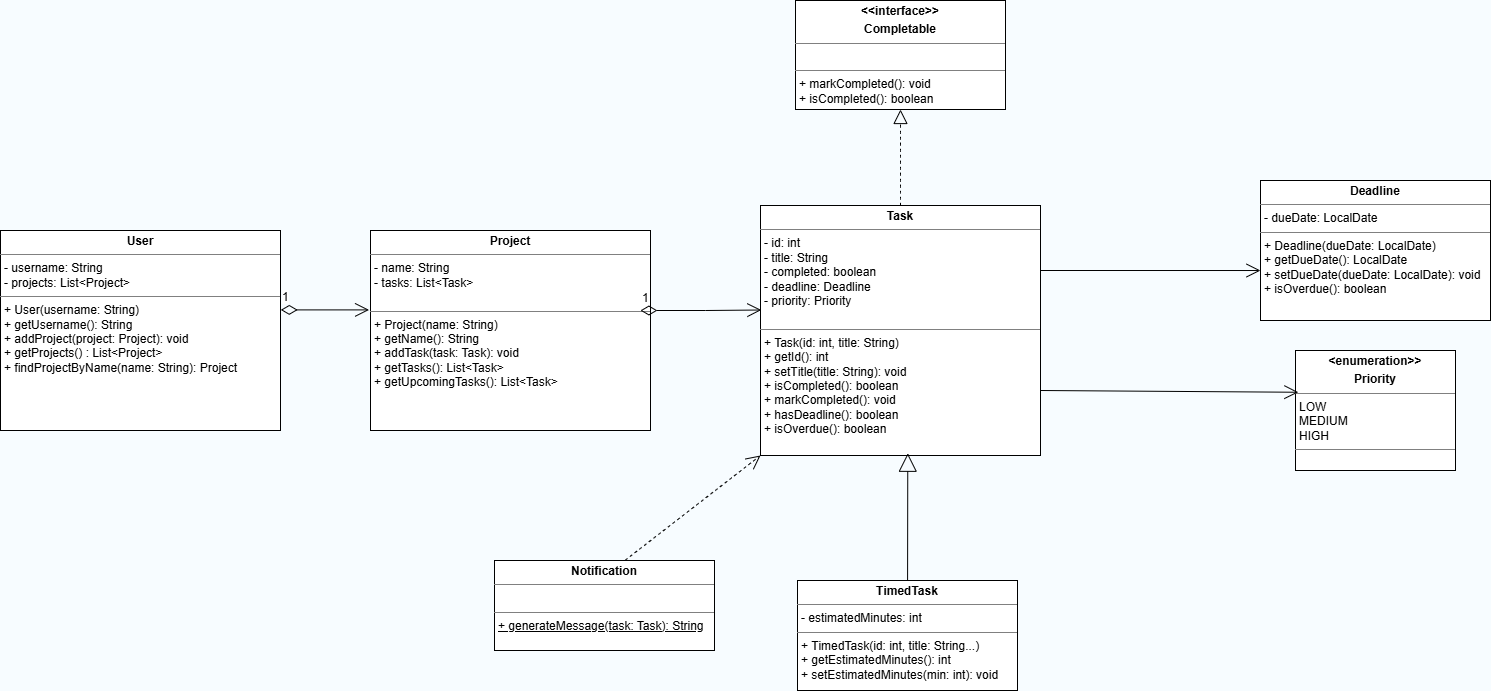

The diagram above was exported from draw.io. Its source (the exported page's mxGraphModel, read from the mxfile embedded in the PNG):
<mxGraphModel dx="1861" dy="564" grid="1" gridSize="10" guides="1" tooltips="1" connect="1" arrows="1" fold="1" page="1" pageScale="1" pageWidth="827" pageHeight="1169" background="light-dark(#F7FCFF,#121212)" math="0" shadow="0">
  <root>
    <mxCell id="0" />
    <mxCell id="1" parent="0" />
    <mxCell id="TKX95eSAiSueyvX856QU-19" parent="1" style="verticalAlign=top;align=left;overflow=fill;html=1;whiteSpace=wrap;" value="&lt;p style=&quot;margin:0px;margin-top:4px;text-align:center;&quot;&gt;&lt;b&gt;User&lt;/b&gt;&lt;/p&gt;&lt;hr size=&quot;1&quot; style=&quot;border-style:solid;&quot;&gt;&lt;p style=&quot;margin:0px;margin-left:4px;&quot;&gt;- username: String&lt;/p&gt;&lt;p style=&quot;margin:0px;margin-left:4px;&quot;&gt;- projects: List&amp;lt;Project&amp;gt;&lt;/p&gt;&lt;hr size=&quot;1&quot; style=&quot;border-style:solid;&quot;&gt;&lt;p style=&quot;margin:0px;margin-left:4px;&quot;&gt;+ User(username: String)&lt;/p&gt;&lt;p style=&quot;margin:0px;margin-left:4px;&quot;&gt;+ getUsername(): String&lt;/p&gt;&lt;p style=&quot;margin:0px;margin-left:4px;&quot;&gt;+ addProject(project: Project): void&lt;/p&gt;&lt;p style=&quot;margin:0px;margin-left:4px;&quot;&gt;+ getProjects() : List&amp;lt;Project&amp;gt;&lt;/p&gt;&lt;p style=&quot;margin:0px;margin-left:4px;&quot;&gt;+ findProjectByName(name: String): Project&lt;/p&gt;" vertex="1">
      <mxGeometry height="200" width="280" x="-190" y="360" as="geometry" />
    </mxCell>
    <mxCell id="TKX95eSAiSueyvX856QU-29" parent="1" style="verticalAlign=top;align=left;overflow=fill;html=1;whiteSpace=wrap;" value="&lt;p style=&quot;margin:0px;margin-top:4px;text-align:center;&quot;&gt;&lt;b&gt;Project&lt;/b&gt;&lt;/p&gt;&lt;hr size=&quot;1&quot; style=&quot;border-style:solid;&quot;&gt;&lt;p style=&quot;margin:0px;margin-left:4px;&quot;&gt;- name: String&amp;nbsp;&amp;nbsp;&lt;/p&gt;&lt;p style=&quot;margin:0px;margin-left:4px;&quot;&gt;- tasks: List&amp;lt;Task&amp;gt;&lt;/p&gt;&lt;p style=&quot;margin:0px;margin-left:4px;&quot;&gt;&lt;br&gt;&lt;/p&gt;&lt;hr size=&quot;1&quot; style=&quot;border-style:solid;&quot;&gt;&lt;p style=&quot;margin:0px;margin-left:4px;&quot;&gt;&lt;span style=&quot;background-color: transparent; color: light-dark(rgb(0, 0, 0), rgb(255, 255, 255));&quot;&gt;+ Project(name: String)&lt;/span&gt;&lt;/p&gt;&lt;p style=&quot;margin:0px;margin-left:4px;&quot;&gt;+ getName(): String&lt;/p&gt;&lt;p style=&quot;margin:0px;margin-left:4px;&quot;&gt;+ addTask(task: Task): void&lt;/p&gt;&lt;p style=&quot;margin:0px;margin-left:4px;&quot;&gt;+ getTasks(): List&amp;lt;Task&amp;gt;&lt;/p&gt;&lt;p style=&quot;margin:0px;margin-left:4px;&quot;&gt;+ getUpcomingTasks(): List&amp;lt;Task&amp;gt;&lt;/p&gt;" vertex="1">
      <mxGeometry height="200" width="280" x="180" y="360" as="geometry" />
    </mxCell>
    <mxCell id="TKX95eSAiSueyvX856QU-30" parent="1" style="verticalAlign=top;align=left;overflow=fill;html=1;whiteSpace=wrap;" value="&lt;p style=&quot;margin:0px;margin-top:4px;text-align:center;&quot;&gt;&lt;b&gt;Task&lt;/b&gt;&lt;/p&gt;&lt;hr size=&quot;1&quot; style=&quot;border-style:solid;&quot;&gt;&lt;p style=&quot;margin:0px;margin-left:4px;&quot;&gt;&lt;span style=&quot;background-color: transparent; color: light-dark(rgb(0, 0, 0), rgb(255, 255, 255));&quot;&gt;- id: int&lt;/span&gt;&lt;/p&gt;&lt;p style=&quot;margin:0px;margin-left:4px;&quot;&gt;- title: String&lt;/p&gt;&lt;p style=&quot;margin:0px;margin-left:4px;&quot;&gt;- completed: boolean&lt;/p&gt;&lt;p style=&quot;margin:0px;margin-left:4px;&quot;&gt;- deadline: Deadline&lt;/p&gt;&lt;p style=&quot;margin:0px;margin-left:4px;&quot;&gt;- priority: Priority&lt;/p&gt;&lt;p style=&quot;margin:0px;margin-left:4px;&quot;&gt;&lt;br&gt;&lt;/p&gt;&lt;hr size=&quot;1&quot; style=&quot;border-style:solid;&quot;&gt;&lt;p style=&quot;margin:0px;margin-left:4px;&quot;&gt;&lt;span style=&quot;background-color: transparent; color: light-dark(rgb(0, 0, 0), rgb(255, 255, 255));&quot;&gt;+ Task(id: int, title: String)&lt;/span&gt;&lt;/p&gt;&lt;p style=&quot;margin:0px;margin-left:4px;&quot;&gt;+ getId(): int&lt;/p&gt;&lt;p style=&quot;margin:0px;margin-left:4px;&quot;&gt;+ setTitle(title: String): void&lt;/p&gt;&lt;p style=&quot;margin:0px;margin-left:4px;&quot;&gt;+ isCompleted(): boolean&lt;/p&gt;&lt;p style=&quot;margin:0px;margin-left:4px;&quot;&gt;+ markCompleted(): void&lt;/p&gt;&lt;p style=&quot;margin:0px;margin-left:4px;&quot;&gt;+ hasDeadline(): boolean&lt;/p&gt;&lt;p style=&quot;margin:0px;margin-left:4px;&quot;&gt;+ isOverdue(): boolean&lt;/p&gt;" vertex="1">
      <mxGeometry height="250" width="280" x="570" y="335" as="geometry" />
    </mxCell>
    <mxCell id="TKX95eSAiSueyvX856QU-32" edge="1" parent="1" source="TKX95eSAiSueyvX856QU-30" style="edgeStyle=none;curved=1;rounded=0;orthogonalLoop=1;jettySize=auto;html=1;exitX=0.5;exitY=1;exitDx=0;exitDy=0;fontSize=12;startSize=8;endSize=8;" target="TKX95eSAiSueyvX856QU-30">
      <mxGeometry relative="1" as="geometry" />
    </mxCell>
    <mxCell id="TKX95eSAiSueyvX856QU-37" edge="1" parent="1" source="TKX95eSAiSueyvX856QU-19" style="endArrow=open;html=1;endSize=12;startArrow=diamondThin;startSize=14;startFill=0;edgeStyle=orthogonalEdgeStyle;align=left;verticalAlign=bottom;rounded=0;fontSize=12;curved=1;entryX=-0.005;entryY=0.397;entryDx=0;entryDy=0;entryPerimeter=0;exitX=1.001;exitY=0.397;exitDx=0;exitDy=0;exitPerimeter=0;" target="TKX95eSAiSueyvX856QU-29" value="1">
      <mxGeometry relative="1" x="-1" y="3" as="geometry">
        <mxPoint x="110" y="440" as="sourcePoint" />
        <mxPoint x="180" y="440" as="targetPoint" />
      </mxGeometry>
    </mxCell>
    <mxCell id="TKX95eSAiSueyvX856QU-38" edge="1" parent="1" source="TKX95eSAiSueyvX856QU-29" style="endArrow=open;html=1;endSize=12;startArrow=diamondThin;startSize=14;startFill=0;edgeStyle=orthogonalEdgeStyle;align=left;verticalAlign=bottom;rounded=0;fontSize=12;curved=1;entryX=0.003;entryY=0.418;entryDx=0;entryDy=0;entryPerimeter=0;exitX=0.964;exitY=0.4;exitDx=0;exitDy=0;exitPerimeter=0;" target="TKX95eSAiSueyvX856QU-30" value="1">
      <mxGeometry relative="1" x="-1" y="3" as="geometry">
        <mxPoint x="480" y="440" as="sourcePoint" />
        <mxPoint x="555" y="440" as="targetPoint" />
      </mxGeometry>
    </mxCell>
    <mxCell id="TKX95eSAiSueyvX856QU-41" parent="1" style="verticalAlign=top;align=left;overflow=fill;html=1;whiteSpace=wrap;" value="&lt;p style=&quot;margin:0px;margin-top:4px;text-align:center;&quot;&gt;&lt;b&gt;Deadline&lt;/b&gt;&lt;/p&gt;&lt;hr size=&quot;1&quot; style=&quot;border-style:solid;&quot;&gt;&lt;p style=&quot;margin:0px;margin-left:4px;&quot;&gt;- dueDate: LocalDate&lt;/p&gt;&lt;hr size=&quot;1&quot; style=&quot;border-style:solid;&quot;&gt;&lt;p style=&quot;margin:0px;margin-left:4px;&quot;&gt;+ Deadline(dueDate: LocalDate)&lt;/p&gt;&lt;p style=&quot;margin:0px;margin-left:4px;&quot;&gt;+ getDueDate(): LocalDate&lt;/p&gt;&lt;p style=&quot;margin:0px;margin-left:4px;&quot;&gt;+ setDueDate(dueDate: LocalDate): void&lt;/p&gt;&lt;p style=&quot;margin:0px;margin-left:4px;&quot;&gt;+ isOverdue(): boolean&lt;/p&gt;" vertex="1">
      <mxGeometry height="140" width="230" x="1070" y="310" as="geometry" />
    </mxCell>
    <mxCell id="TKX95eSAiSueyvX856QU-45" parent="1" style="verticalAlign=top;align=left;overflow=fill;html=1;whiteSpace=wrap;" value="&lt;p style=&quot;margin:0px;margin-top:4px;text-align:center;&quot;&gt;&lt;b&gt;TimedTask&lt;/b&gt;&lt;/p&gt;&lt;hr size=&quot;1&quot; style=&quot;border-style:solid;&quot;&gt;&lt;p style=&quot;margin:0px;margin-left:4px;&quot;&gt;- estimatedMinutes: int&lt;/p&gt;&lt;hr size=&quot;1&quot; style=&quot;border-style:solid;&quot;&gt;&lt;p style=&quot;margin:0px;margin-left:4px;&quot;&gt;+ TimedTask(id: int, title: String...)&lt;/p&gt;&lt;p style=&quot;margin:0px;margin-left:4px;&quot;&gt;+ getEstimatedMinutes(): int&lt;/p&gt;&lt;p style=&quot;margin:0px;margin-left:4px;&quot;&gt;+ setEstimatedMinutes(min: int): void&lt;/p&gt;" vertex="1">
      <mxGeometry height="110" width="220" x="607" y="710" as="geometry" />
    </mxCell>
    <mxCell id="TKX95eSAiSueyvX856QU-46" parent="1" style="verticalAlign=top;align=left;overflow=fill;html=1;whiteSpace=wrap;" value="&lt;p style=&quot;margin:0px;margin-top:4px;text-align:center;&quot;&gt;&lt;b&gt;Notification&lt;/b&gt;&lt;/p&gt;&lt;hr size=&quot;1&quot; style=&quot;border-style:solid;&quot;&gt;&lt;p style=&quot;margin:0px;margin-left:4px;&quot;&gt;&lt;br&gt;&lt;/p&gt;&lt;hr size=&quot;1&quot; style=&quot;border-style:solid;&quot;&gt;&lt;p style=&quot;margin:0px;margin-left:4px;&quot;&gt;&lt;u&gt;+ generateMessage(task: Task): String&lt;/u&gt;&lt;/p&gt;" vertex="1">
      <mxGeometry height="90" width="220" x="304" y="690" as="geometry" />
    </mxCell>
    <mxCell id="TKX95eSAiSueyvX856QU-52" parent="1" style="verticalAlign=top;align=left;overflow=fill;html=1;whiteSpace=wrap;" value="&lt;p style=&quot;margin: 4px 0px 0px; text-align: center;&quot;&gt;&lt;b&gt;&amp;lt;enumeration&amp;gt;&amp;gt;&lt;/b&gt;&lt;/p&gt;&lt;p style=&quot;margin: 4px 0px 0px; text-align: center;&quot;&gt;&lt;b&gt;Priority&lt;/b&gt;&lt;/p&gt;&lt;hr size=&quot;1&quot; style=&quot;border-style:solid;&quot;&gt;&lt;p style=&quot;margin:0px;margin-left:4px;&quot;&gt;LOW&lt;/p&gt;&lt;p style=&quot;margin:0px;margin-left:4px;&quot;&gt;MEDIUM&lt;/p&gt;&lt;p style=&quot;margin:0px;margin-left:4px;&quot;&gt;HIGH&lt;/p&gt;&lt;hr size=&quot;1&quot; style=&quot;border-style:solid;&quot;&gt;&lt;p style=&quot;margin:0px;margin-left:4px;&quot;&gt;&lt;br&gt;&lt;/p&gt;" vertex="1">
      <mxGeometry height="120" width="160" x="1105" y="480" as="geometry" />
    </mxCell>
    <mxCell id="TKX95eSAiSueyvX856QU-53" parent="1" style="verticalAlign=top;align=left;overflow=fill;html=1;whiteSpace=wrap;" value="&lt;p style=&quot;margin:0px;margin-top:4px;text-align:center;&quot;&gt;&lt;b&gt;&amp;lt;&amp;lt;interface&amp;gt;&amp;gt;&lt;/b&gt;&lt;/p&gt;&lt;p style=&quot;margin:0px;margin-top:4px;text-align:center;&quot;&gt;&lt;b&gt;Completable&lt;/b&gt;&lt;/p&gt;&lt;hr size=&quot;1&quot; style=&quot;border-style:solid;&quot;&gt;&lt;p style=&quot;margin:0px;margin-left:4px;&quot;&gt;&lt;br&gt;&lt;/p&gt;&lt;hr size=&quot;1&quot; style=&quot;border-style:solid;&quot;&gt;&lt;p style=&quot;margin:0px;margin-left:4px;&quot;&gt;+ markCompleted(): void&lt;/p&gt;&lt;p style=&quot;margin:0px;margin-left:4px;&quot;&gt;+ isCompleted(): boolean&lt;/p&gt;" vertex="1">
      <mxGeometry height="109" width="210" x="605" y="130" as="geometry" />
    </mxCell>
    <mxCell id="TKX95eSAiSueyvX856QU-54" edge="1" parent="1" source="TKX95eSAiSueyvX856QU-45" style="endArrow=block;endSize=16;endFill=0;html=1;rounded=0;fontSize=12;curved=1;entryX=0.526;entryY=0.991;entryDx=0;entryDy=0;entryPerimeter=0;" target="TKX95eSAiSueyvX856QU-30" value="">
      <mxGeometry relative="1" width="160" as="geometry">
        <mxPoint x="710" y="520" as="sourcePoint" />
        <mxPoint x="710" y="520" as="targetPoint" />
      </mxGeometry>
    </mxCell>
    <mxCell id="TKX95eSAiSueyvX856QU-55" edge="1" parent="1" source="TKX95eSAiSueyvX856QU-30" style="endArrow=block;dashed=1;endFill=0;endSize=12;html=1;rounded=0;fontSize=12;curved=1;exitX=0.5;exitY=0;exitDx=0;exitDy=0;" target="TKX95eSAiSueyvX856QU-53" value="">
      <mxGeometry relative="1" width="160" as="geometry">
        <mxPoint x="710" y="175" as="sourcePoint" />
        <mxPoint x="710" y="240" as="targetPoint" />
      </mxGeometry>
    </mxCell>
    <mxCell id="TKX95eSAiSueyvX856QU-66" edge="1" parent="1" source="TKX95eSAiSueyvX856QU-46" style="endArrow=open;endSize=12;dashed=1;html=1;rounded=0;fontSize=12;curved=1;entryX=0;entryY=1;entryDx=0;entryDy=0;exitX=0.594;exitY=-0.003;exitDx=0;exitDy=0;exitPerimeter=0;" target="TKX95eSAiSueyvX856QU-30" value="">
      <mxGeometry relative="1" width="160" as="geometry">
        <mxPoint x="430" y="680" as="sourcePoint" />
        <mxPoint x="590" y="680" as="targetPoint" />
      </mxGeometry>
    </mxCell>
    <mxCell id="TKX95eSAiSueyvX856QU-67" edge="1" parent="1" style="endArrow=open;endFill=1;endSize=12;html=1;rounded=0;fontSize=12;curved=1;entryX=0;entryY=0.643;entryDx=0;entryDy=0;entryPerimeter=0;" target="TKX95eSAiSueyvX856QU-41" value="">
      <mxGeometry relative="1" width="160" as="geometry">
        <mxPoint x="850" y="400" as="sourcePoint" />
        <mxPoint x="1010" y="400" as="targetPoint" />
      </mxGeometry>
    </mxCell>
    <mxCell id="TKX95eSAiSueyvX856QU-68" edge="1" parent="1" style="endArrow=open;endFill=1;endSize=12;html=1;rounded=0;fontSize=12;curved=1;entryX=0.018;entryY=0.348;entryDx=0;entryDy=0;entryPerimeter=0;" target="TKX95eSAiSueyvX856QU-52" value="">
      <mxGeometry relative="1" width="160" as="geometry">
        <mxPoint x="850" y="520" as="sourcePoint" />
        <mxPoint x="1010" y="520" as="targetPoint" />
      </mxGeometry>
    </mxCell>
  </root>
</mxGraphModel>